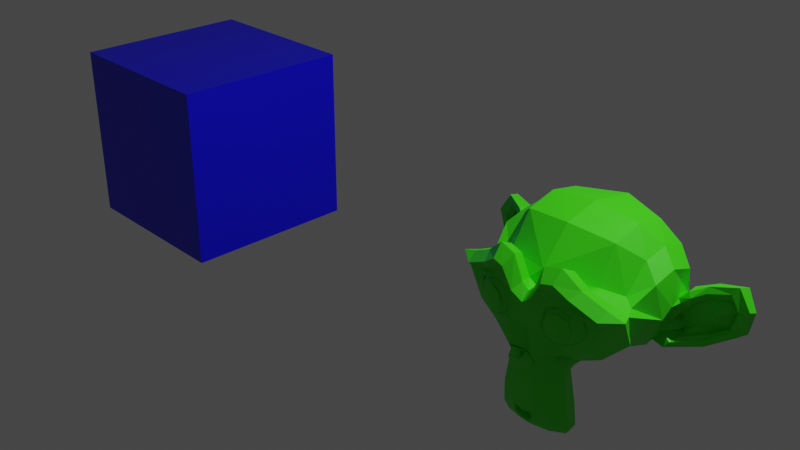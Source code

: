 # Source: 04_singleex_multitex.blend  (saved by Blender 2.82.7; exported with 4.5.12 LTS)
import bpy
from mathutils import Matrix  # noqa: F401  (used for matrix-valued properties, if any)

bpy.ops.wm.read_factory_settings(use_empty=True)
scene = bpy.context.scene
scene.name = 'Scene'

# ---- collections
col_collection = bpy.data.collections.new('Collection'); scene.collection.children.link(col_collection)

# ---- materials (node trees are filled in below, after node groups)
mat_cube = bpy.data.materials.new('cube')
mat_cube.alpha_threshold = 0.0
mat_cube.line_color = (0.0, 0.0, 0.0, 1.0)
mat_monkey = bpy.data.materials.new('monkey')

# ---- material node trees
mat_cube.use_nodes = True; mat_cube.node_tree.nodes.clear()
_N = mat_cube.node_tree.nodes; _L = mat_cube.node_tree.links
n0 = _N.new('ShaderNodeOutputMaterial'); n0.name = 'Material Output'; n0.location = (300, 300)
n1 = _N.new('ShaderNodeBsdfPrincipled'); n1.name = 'Principled BSDF'; n1.location = (10, 300)
n1.distribution = 'GGX'
n1.subsurface_method = 'BURLEY'
n1.inputs[0].default_value = (0.002458, 0.0, 0.8, 1.0)
n1.inputs[2].default_value = 0.4
n1.inputs[3].default_value = 1.45
n1.inputs[27].default_value = (0.0, 0.0, 0.0, 1.0)
n1.inputs[28].default_value = 1.0
_L.new(n1.outputs[0], n0.inputs[0])
n0.is_active_output = True
mat_monkey.use_nodes = True; mat_monkey.node_tree.nodes.clear()
_N = mat_monkey.node_tree.nodes; _L = mat_monkey.node_tree.links
n0 = _N.new('ShaderNodeOutputMaterial'); n0.name = 'Material Output'; n0.location = (300, 300)
n1 = _N.new('ShaderNodeBsdfPrincipled'); n1.name = 'Principled BSDF'; n1.location = (10, 300)
n1.distribution = 'GGX'
n1.subsurface_method = 'BURLEY'
n1.inputs[0].default_value = (0.04873, 0.8, 0.005091, 1.0)
n1.inputs[3].default_value = 1.45
n1.inputs[27].default_value = (0.0, 0.0, 0.0, 1.0)
n1.inputs[28].default_value = 1.0
_L.new(n1.outputs[0], n0.inputs[0])
n0.is_active_output = True

# ---- world
world_world = bpy.data.worlds.new('World'); scene.world = world_world
world_world.use_nodes = True; world_world.node_tree.nodes.clear()
_N = world_world.node_tree.nodes; _L = world_world.node_tree.links
n0 = _N.new('ShaderNodeOutputWorld'); n0.name = 'World Output'; n0.location = (300, 300)
n1 = _N.new('ShaderNodeBackground'); n1.name = 'Background'; n1.location = (10, 300)
n1.inputs[0].default_value = (0.05088, 0.05088, 0.05088, 1.0)
_L.new(n1.outputs[0], n0.inputs[0])
n0.is_active_output = True
world_world.color = (0.05088, 0.05088, 0.05088)
world_world.use_sun_shadow = False
world_world.sun_shadow_jitter_overblur = 0.0

# ---- cameras
cam_camera = bpy.data.cameras.new('Camera')
cam_camera.clip_end = 100.0
cam_camera.ortho_scale = 7.314

# ---- lights
light_light = bpy.data.lights.new('Light', 'POINT')
light_light.transmission_factor = 0.0
light_light.energy = 1000.0
light_light.shadow_soft_size = 0.1
light_light.shadow_maximum_resolution = 0.006
light_light.use_absolute_resolution = True

# ---- meshes
me_cube = bpy.data.meshes.new('Cube')
me_cube.from_pydata([(1.0, 1.0, 1.0), (1.0, 1.0, -1.0), (1.0, -1.0, 1.0), (1.0, -1.0, -1.0), (-1.0, 1.0, 1.0), (-1.0, 1.0, -1.0), (-1.0, -1.0, 1.0), (-1.0, -1.0, -1.0)], [], [(0, 4, 6, 2), (3, 2, 6, 7), (7, 6, 4, 5), (5, 1, 3, 7), (1, 0, 2, 3), (5, 4, 0, 1)])
_uv = me_cube.uv_layers.new(name='UVMap')
_uv.uv.foreach_set('vector', [0.625, 0.5, 0.875, 0.5, 0.875, 0.75, 0.625, 0.75, 0.375, 0.75, 0.625, 0.75, 0.625, 1.0, 0.375, 1.0, 0.375, 0.0, 0.625, 0.0, 0.625, 0.25, 0.375, 0.25, 0.125, 0.5, 0.375, 0.5, 0.375, 0.75, 0.125, 0.75, 0.375, 0.5, 0.625, 0.5, 0.625, 0.75, 0.375, 0.75, 0.375, 0.25, 0.625, 0.25, 0.625, 0.5, 0.375, 0.5])
me_cube.materials.append(mat_cube)
me_cube.use_remesh_preserve_volume = False
me_cube.use_remesh_preserve_attributes = False
me_cube.use_mirror_vertex_groups = False
me_cube.update()
me_suzanne = bpy.data.meshes.new('Suzanne')
me_suzanne.from_pydata([(0.4375, -0.7656, 0.1641), (-0.4375, -0.7656, 0.1641), (0.5, -0.6875, 0.09375), (-0.5, -0.6875, 0.09375), (0.5469, -0.5781, 0.05469), (-0.5469, -0.5781, 0.05469), (0.3516, -0.6172, -0.02344), (-0.3516, -0.6172, -0.02344), (0.3516, -0.7188, 0.03125), (-0.3516, -0.7188, 0.03125), (0.3516, -0.7812, 0.1328), (-0.3516, -0.7812, 0.1328), (0.2734, -0.7969, 0.1641), (-0.2734, -0.7969, 0.1641), (0.2031, -0.7422, 0.09375), (-0.2031, -0.7422, 0.09375), (0.1562, -0.6484, 0.05469), (-0.1562, -0.6484, 0.05469), (0.07812, -0.6562, 0.2422), (-0.07812, -0.6562, 0.2422), (0.1406, -0.7422, 0.2422), (-0.1406, -0.7422, 0.2422), (0.2422, -0.7969, 0.2422), (-0.2422, -0.7969, 0.2422), (0.2734, -0.7969, 0.3281), (-0.2734, -0.7969, 0.3281), (0.2031, -0.7422, 0.3906), (-0.2031, -0.7422, 0.3906), (0.1562, -0.6484, 0.4375), (-0.1562, -0.6484, 0.4375), (0.3516, -0.6172, 0.5156), (-0.3516, -0.6172, 0.5156), (0.3516, -0.7188, 0.4531), (-0.3516, -0.7188, 0.4531), (0.3516, -0.7812, 0.3594), (-0.3516, -0.7812, 0.3594), (0.4375, -0.7656, 0.3281), (-0.4375, -0.7656, 0.3281), (0.5, -0.6875, 0.3906), (-0.5, -0.6875, 0.3906), (0.5469, -0.5781, 0.4375), (-0.5469, -0.5781, 0.4375), (0.625, -0.5625, 0.2422), (-0.625, -0.5625, 0.2422), (0.5625, -0.6719, 0.2422), (-0.5625, -0.6719, 0.2422), (0.4688, -0.7578, 0.2422), (-0.4688, -0.7578, 0.2422), (0.4766, -0.7734, 0.2422), (-0.4766, -0.7734, 0.2422), (0.4453, -0.7812, 0.3359), (-0.4453, -0.7812, 0.3359), (0.3516, -0.8047, 0.375), (-0.3516, -0.8047, 0.375), (0.2656, -0.8203, 0.3359), (-0.2656, -0.8203, 0.3359), (0.2266, -0.8203, 0.2422), (-0.2266, -0.8203, 0.2422), (0.2656, -0.8203, 0.1562), (-0.2656, -0.8203, 0.1562), (0.3516, -0.8281, 0.2422), (-0.3516, -0.8281, 0.2422), (0.3516, -0.8047, 0.1172), (-0.3516, -0.8047, 0.1172), (0.4453, -0.7812, 0.1562), (-0.4453, -0.7812, 0.1562), (0.0, -0.7422, 0.4297), (0.0, -0.8203, 0.3516), (0.0, -0.7344, -0.6797), (0.0, -0.7812, -0.3203), (0.0, -0.7969, -0.1875), (0.0, -0.7188, -0.7734), (0.0, -0.6016, 0.4062), (0.0, -0.5703, 0.5703), (0.0, 0.5469, 0.8984), (0.0, 0.8516, 0.5625), (0.0, 0.8281, 0.07031), (0.0, 0.3516, -0.3828), (0.2031, -0.5625, -0.1875), (-0.2031, -0.5625, -0.1875), (0.3125, -0.5703, -0.4375), (-0.3125, -0.5703, -0.4375), (0.3516, -0.5703, -0.6953), (-0.3516, -0.5703, -0.6953), (0.3672, -0.5312, -0.8906), (-0.3672, -0.5312, -0.8906), (0.3281, -0.5234, -0.9453), (-0.3281, -0.5234, -0.9453), (0.1797, -0.5547, -0.9688), (-0.1797, -0.5547, -0.9688), (0.0, -0.5781, -0.9844), (0.4375, -0.5312, -0.1406), (-0.4375, -0.5312, -0.1406), (0.6328, -0.5391, -0.03906), (-0.6328, -0.5391, -0.03906), (0.8281, -0.4453, 0.1484), (-0.8281, -0.4453, 0.1484), (0.8594, -0.5938, 0.4297), (-0.8594, -0.5938, 0.4297), (0.7109, -0.625, 0.4844), (-0.7109, -0.625, 0.4844), (0.4922, -0.6875, 0.6016), (-0.4922, -0.6875, 0.6016), (0.3203, -0.7344, 0.7578), (-0.3203, -0.7344, 0.7578), (0.1562, -0.7578, 0.7188), (-0.1562, -0.7578, 0.7188), (0.0625, -0.75, 0.4922), (-0.0625, -0.75, 0.4922), (0.1641, -0.7734, 0.4141), (-0.1641, -0.7734, 0.4141), (0.125, -0.7656, 0.3047), (-0.125, -0.7656, 0.3047), (0.2031, -0.7422, 0.09375), (-0.2031, -0.7422, 0.09375), (0.375, -0.7031, 0.01562), (-0.375, -0.7031, 0.01562), (0.4922, -0.6719, 0.0625), (-0.4922, -0.6719, 0.0625), (0.625, -0.6484, 0.1875), (-0.625, -0.6484, 0.1875), (0.6406, -0.6484, 0.2969), (-0.6406, -0.6484, 0.2969), (0.6016, -0.6641, 0.375), (-0.6016, -0.6641, 0.375), (0.4297, -0.7188, 0.4375), (-0.4297, -0.7188, 0.4375), (0.25, -0.7578, 0.4688), (-0.25, -0.7578, 0.4688), (0.0, -0.7344, -0.7656), (0.1094, -0.7344, -0.7188), (-0.1094, -0.7344, -0.7188), (0.1172, -0.7109, -0.8359), (-0.1172, -0.7109, -0.8359), (0.0625, -0.6953, -0.8828), (-0.0625, -0.6953, -0.8828), (0.0, -0.6875, -0.8906), (0.0, -0.75, -0.1953), (0.0, -0.7422, -0.1406), (0.1016, -0.7422, -0.1484), (-0.1016, -0.7422, -0.1484), (0.125, -0.75, -0.2266), (-0.125, -0.75, -0.2266), (0.08594, -0.7422, -0.2891), (-0.08594, -0.7422, -0.2891), (0.3984, -0.6719, -0.04688), (-0.3984, -0.6719, -0.04688), (0.6172, -0.625, 0.05469), (-0.6172, -0.625, 0.05469), (0.7266, -0.6016, 0.2031), (-0.7266, -0.6016, 0.2031), (0.7422, -0.6562, 0.375), (-0.7422, -0.6562, 0.375), (0.6875, -0.7266, 0.4141), (-0.6875, -0.7266, 0.4141), (0.4375, -0.7969, 0.5469), (-0.4375, -0.7969, 0.5469), (0.3125, -0.8359, 0.6406), (-0.3125, -0.8359, 0.6406), (0.2031, -0.8516, 0.6172), (-0.2031, -0.8516, 0.6172), (0.1016, -0.8438, 0.4297), (-0.1016, -0.8438, 0.4297), (0.125, -0.8125, -0.1016), (-0.125, -0.8125, -0.1016), (0.2109, -0.7109, -0.4453), (-0.2109, -0.7109, -0.4453), (0.25, -0.6875, -0.7031), (-0.25, -0.6875, -0.7031), (0.2656, -0.6641, -0.8203), (-0.2656, -0.6641, -0.8203), (0.2344, -0.6328, -0.9141), (-0.2344, -0.6328, -0.9141), (0.1641, -0.6328, -0.9297), (-0.1641, -0.6328, -0.9297), (0.0, -0.6406, -0.9453), (0.0, -0.7266, 0.04688), (0.0, -0.7656, 0.2109), (0.3281, -0.7422, 0.4766), (-0.3281, -0.7422, 0.4766), (0.1641, -0.75, 0.1406), (-0.1641, -0.75, 0.1406), (0.1328, -0.7578, 0.2109), (-0.1328, -0.7578, 0.2109), (0.1172, -0.7344, -0.6875), (-0.1172, -0.7344, -0.6875), (0.07812, -0.75, -0.4453), (-0.07812, -0.75, -0.4453), (0.0, -0.75, -0.4453), (0.0, -0.7422, -0.3281), (0.09375, -0.7812, -0.2734), (-0.09375, -0.7812, -0.2734), (0.1328, -0.7969, -0.2266), (-0.1328, -0.7969, -0.2266), (0.1094, -0.7812, -0.1328), (-0.1094, -0.7812, -0.1328), (0.03906, -0.7812, -0.125), (-0.03906, -0.7812, -0.125), (0.0, -0.8281, -0.2031), (0.04688, -0.8125, -0.1484), (-0.04688, -0.8125, -0.1484), (0.09375, -0.8125, -0.1562), (-0.09375, -0.8125, -0.1562), (0.1094, -0.8281, -0.2266), (-0.1094, -0.8281, -0.2266), (0.07812, -0.8047, -0.25), (-0.07812, -0.8047, -0.25), (0.0, -0.8047, -0.2891), (0.2578, -0.5547, -0.3125), (-0.2578, -0.5547, -0.3125), (0.1641, -0.7109, -0.2422), (-0.1641, -0.7109, -0.2422), (0.1797, -0.7109, -0.3125), (-0.1797, -0.7109, -0.3125), (0.2344, -0.5547, -0.25), (-0.2344, -0.5547, -0.25), (0.0, -0.6875, -0.875), (0.04688, -0.6875, -0.8672), (-0.04688, -0.6875, -0.8672), (0.09375, -0.7109, -0.8203), (-0.09375, -0.7109, -0.8203), (0.09375, -0.7266, -0.7422), (-0.09375, -0.7266, -0.7422), (0.0, -0.6562, -0.7812), (0.09375, -0.6641, -0.75), (-0.09375, -0.6641, -0.75), (0.09375, -0.6406, -0.8125), (-0.09375, -0.6406, -0.8125), (0.04688, -0.6328, -0.8516), (-0.04688, -0.6328, -0.8516), (0.0, -0.6328, -0.8594), (0.1719, -0.7812, 0.2188), (-0.1719, -0.7812, 0.2188), (0.1875, -0.7734, 0.1562), (-0.1875, -0.7734, 0.1562), (0.3359, -0.7578, 0.4297), (-0.3359, -0.7578, 0.4297), (0.2734, -0.7734, 0.4219), (-0.2734, -0.7734, 0.4219), (0.4219, -0.7734, 0.3984), (-0.4219, -0.7734, 0.3984), (0.5625, -0.6953, 0.3516), (-0.5625, -0.6953, 0.3516), (0.5859, -0.6875, 0.2891), (-0.5859, -0.6875, 0.2891), (0.5781, -0.6797, 0.1953), (-0.5781, -0.6797, 0.1953), (0.4766, -0.7188, 0.1016), (-0.4766, -0.7188, 0.1016), (0.375, -0.7422, 0.0625), (-0.375, -0.7422, 0.0625), (0.2266, -0.7812, 0.1094), (-0.2266, -0.7812, 0.1094), (0.1797, -0.7812, 0.2969), (-0.1797, -0.7812, 0.2969), (0.2109, -0.7812, 0.375), (-0.2109, -0.7812, 0.375), (0.2344, -0.7578, 0.3594), (-0.2344, -0.7578, 0.3594), (0.1953, -0.7578, 0.2969), (-0.1953, -0.7578, 0.2969), (0.2422, -0.7578, 0.125), (-0.2422, -0.7578, 0.125), (0.375, -0.7266, 0.08594), (-0.375, -0.7266, 0.08594), (0.4609, -0.7031, 0.1172), (-0.4609, -0.7031, 0.1172), (0.5469, -0.6719, 0.2109), (-0.5469, -0.6719, 0.2109), (0.5547, -0.6719, 0.2812), (-0.5547, -0.6719, 0.2812), (0.5312, -0.6797, 0.3359), (-0.5312, -0.6797, 0.3359), (0.4141, -0.75, 0.3906), (-0.4141, -0.75, 0.3906), (0.2812, -0.7656, 0.3984), (-0.2812, -0.7656, 0.3984), (0.3359, -0.75, 0.4062), (-0.3359, -0.75, 0.4062), (0.2031, -0.75, 0.1719), (-0.2031, -0.75, 0.1719), (0.1953, -0.75, 0.2266), (-0.1953, -0.75, 0.2266), (0.1094, -0.6094, 0.4609), (-0.1094, -0.6094, 0.4609), (0.1953, -0.6172, 0.6641), (-0.1953, -0.6172, 0.6641), (0.3359, -0.5938, 0.6875), (-0.3359, -0.5938, 0.6875), (0.4844, -0.5547, 0.5547), (-0.4844, -0.5547, 0.5547), (0.6797, -0.4922, 0.4531), (-0.6797, -0.4922, 0.4531), (0.7969, -0.4609, 0.4062), (-0.7969, -0.4609, 0.4062), (0.7734, -0.375, 0.1641), (-0.7734, -0.375, 0.1641), (0.6016, -0.4141, 0.0), (-0.6016, -0.4141, 0.0), (0.4375, -0.4688, -0.09375), (-0.4375, -0.4688, -0.09375), (0.0, -0.2891, 0.8984), (0.0, 0.07812, 0.9844), (0.0, 0.6719, -0.1953), (0.0, -0.1875, -0.4609), (0.0, -0.4609, -0.9766), (0.0, -0.3438, -0.8047), (0.0, -0.3203, -0.5703), (0.0, -0.2812, -0.4844), (0.8516, -0.05469, 0.2344), (-0.8516, -0.05469, 0.2344), (0.8594, 0.04688, 0.3203), (-0.8594, 0.04688, 0.3203), (0.7734, 0.4375, 0.2656), (-0.7734, 0.4375, 0.2656), (0.4609, 0.7031, 0.4375), (-0.4609, 0.7031, 0.4375), (0.7344, -0.07031, -0.04688), (-0.7344, -0.07031, -0.04688), (0.5938, 0.1641, -0.125), (-0.5938, 0.1641, -0.125), (0.6406, 0.4297, -0.007812), (-0.6406, 0.4297, -0.007812), (0.3359, 0.6641, 0.05469), (-0.3359, 0.6641, 0.05469), (0.2344, -0.4062, -0.3516), (-0.2344, -0.4062, -0.3516), (0.1797, -0.2578, -0.4141), (-0.1797, -0.2578, -0.4141), (0.2891, -0.3828, -0.7109), (-0.2891, -0.3828, -0.7109), (0.25, -0.3906, -0.5), (-0.25, -0.3906, -0.5), (0.3281, -0.3984, -0.9141), (-0.3281, -0.3984, -0.9141), (0.1406, -0.3672, -0.7578), (-0.1406, -0.3672, -0.7578), (0.125, -0.3594, -0.5391), (-0.125, -0.3594, -0.5391), (0.1641, -0.4375, -0.9453), (-0.1641, -0.4375, -0.9453), (0.2188, -0.4297, -0.2812), (-0.2188, -0.4297, -0.2812), (0.2109, -0.4688, -0.2266), (-0.2109, -0.4688, -0.2266), (0.2031, -0.5, -0.1719), (-0.2031, -0.5, -0.1719), (0.2109, -0.1641, -0.3906), (-0.2109, -0.1641, -0.3906), (0.2969, 0.2656, -0.3125), (-0.2969, 0.2656, -0.3125), (0.3438, 0.5391, -0.1484), (-0.3438, 0.5391, -0.1484), (0.4531, 0.3828, 0.8672), (-0.4531, 0.3828, 0.8672), (0.4531, 0.07031, 0.9297), (-0.4531, 0.07031, 0.9297), (0.4531, -0.2344, 0.8516), (-0.4531, -0.2344, 0.8516), (0.4609, -0.4297, 0.5234), (-0.4609, -0.4297, 0.5234), (0.7266, -0.3359, 0.4062), (-0.7266, -0.3359, 0.4062), (0.6328, -0.2812, 0.4531), (-0.6328, -0.2812, 0.4531), (0.6406, -0.05469, 0.7031), (-0.6406, -0.05469, 0.7031), (0.7969, -0.125, 0.5625), (-0.7969, -0.125, 0.5625), (0.7969, 0.1172, 0.6172), (-0.7969, 0.1172, 0.6172), (0.6406, 0.1953, 0.75), (-0.6406, 0.1953, 0.75), (0.6406, 0.4453, 0.6797), (-0.6406, 0.4453, 0.6797), (0.7969, 0.3594, 0.5391), (-0.7969, 0.3594, 0.5391), (0.6172, 0.5859, 0.3281), (-0.6172, 0.5859, 0.3281), (0.4844, 0.5469, 0.02344), (-0.4844, 0.5469, 0.02344), (0.8203, 0.2031, 0.3281), (-0.8203, 0.2031, 0.3281), (0.4062, -0.1484, -0.1719), (-0.4062, -0.1484, -0.1719), (0.4297, 0.2109, -0.1953), (-0.4297, 0.2109, -0.1953), (0.8906, 0.2344, 0.4062), (-0.8906, 0.2344, 0.4062), (0.7734, 0.125, -0.1406), (-0.7734, 0.125, -0.1406), (1.039, 0.3281, -0.1016), (-1.039, 0.3281, -0.1016), (1.281, 0.4297, 0.05469), (-1.281, 0.4297, 0.05469), (1.352, 0.4219, 0.3203), (-1.352, 0.4219, 0.3203), (1.234, 0.4219, 0.5078), (-1.234, 0.4219, 0.5078), (1.023, 0.3125, 0.4766), (-1.023, 0.3125, 0.4766), (1.016, 0.2891, 0.4141), (-1.016, 0.2891, 0.4141), (1.188, 0.3906, 0.4375), (-1.188, 0.3906, 0.4375), (1.266, 0.4062, 0.2891), (-1.266, 0.4062, 0.2891), (1.211, 0.4062, 0.07812), (-1.211, 0.4062, 0.07812), (1.031, 0.3047, -0.03906), (-1.031, 0.3047, -0.03906), (0.8281, 0.1328, -0.07031), (-0.8281, 0.1328, -0.07031), (0.9219, 0.2188, 0.3594), (-0.9219, 0.2188, 0.3594), (0.9453, 0.2891, 0.3047), (-0.9453, 0.2891, 0.3047), (0.8828, 0.2109, -0.02344), (-0.8828, 0.2109, -0.02344), (1.039, 0.3672, 0.0), (-1.039, 0.3672, 0.0), (1.188, 0.4453, 0.09375), (-1.188, 0.4453, 0.09375), (1.234, 0.4453, 0.25), (-1.234, 0.4453, 0.25), (1.172, 0.4375, 0.3594), (-1.172, 0.4375, 0.3594), (1.023, 0.3594, 0.3438), (-1.023, 0.3594, 0.3438), (0.8438, 0.2109, 0.2891), (-0.8438, 0.2109, 0.2891), (0.8359, 0.2734, 0.1719), (-0.8359, 0.2734, 0.1719), (0.7578, 0.2734, 0.09375), (-0.7578, 0.2734, 0.09375), (0.8203, 0.2734, 0.08594), (-0.8203, 0.2734, 0.08594), (0.8438, 0.2734, 0.01562), (-0.8438, 0.2734, 0.01562), (0.8125, 0.2734, -0.01562), (-0.8125, 0.2734, -0.01562), (0.7266, 0.07031, 0.0), (-0.7266, 0.07031, 0.0), (0.7188, 0.1719, -0.02344), (-0.7188, 0.1719, -0.02344), (0.7188, 0.1875, 0.03906), (-0.7188, 0.1875, 0.03906), (0.7969, 0.2109, 0.2031), (-0.7969, 0.2109, 0.2031), (0.8906, 0.2656, 0.2422), (-0.8906, 0.2656, 0.2422), (0.8906, 0.3203, 0.2344), (-0.8906, 0.3203, 0.2344), (0.8125, 0.3203, -0.01562), (-0.8125, 0.3203, -0.01562), (0.8516, 0.3203, 0.01562), (-0.8516, 0.3203, 0.01562), (0.8281, 0.3203, 0.07812), (-0.8281, 0.3203, 0.07812), (0.7656, 0.3203, 0.09375), (-0.7656, 0.3203, 0.09375), (0.8438, 0.3203, 0.1719), (-0.8438, 0.3203, 0.1719), (1.039, 0.4141, 0.3281), (-1.039, 0.4141, 0.3281), (1.188, 0.4844, 0.3438), (-1.188, 0.4844, 0.3438), (1.258, 0.4922, 0.2422), (-1.258, 0.4922, 0.2422), (1.211, 0.4844, 0.08594), (-1.211, 0.4844, 0.08594), (1.047, 0.4219, 0.0), (-1.047, 0.4219, 0.0), (0.8828, 0.2656, -0.01562), (-0.8828, 0.2656, -0.01562), (0.9531, 0.3438, 0.2891), (-0.9531, 0.3438, 0.2891), (0.8906, 0.3281, 0.1094), (-0.8906, 0.3281, 0.1094), (0.9375, 0.3359, 0.0625), (-0.9375, 0.3359, 0.0625), (1.0, 0.3672, 0.125), (-1.0, 0.3672, 0.125), (0.9609, 0.3516, 0.1719), (-0.9609, 0.3516, 0.1719), (1.016, 0.375, 0.2344), (-1.016, 0.375, 0.2344), (1.055, 0.3828, 0.1875), (-1.055, 0.3828, 0.1875), (1.109, 0.3906, 0.2109), (-1.109, 0.3906, 0.2109), (1.086, 0.3906, 0.2734), (-1.086, 0.3906, 0.2734), (1.023, 0.4844, 0.4375), (-1.023, 0.4844, 0.4375), (1.25, 0.5469, 0.4688), (-1.25, 0.5469, 0.4688), (1.367, 0.5, 0.2969), (-1.367, 0.5, 0.2969), (1.312, 0.5312, 0.05469), (-1.312, 0.5312, 0.05469), (1.039, 0.4922, -0.08594), (-1.039, 0.4922, -0.08594), (0.7891, 0.3281, -0.125), (-0.7891, 0.3281, -0.125), (0.8594, 0.3828, 0.3828), (-0.8594, 0.3828, 0.3828)], [], [(46, 0, 2, 44), (3, 1, 47, 45), (44, 2, 4, 42), (5, 3, 45, 43), (2, 8, 6, 4), (7, 9, 3, 5), (0, 10, 8, 2), (9, 11, 1, 3), (10, 12, 14, 8), (15, 13, 11, 9), (8, 14, 16, 6), (17, 15, 9, 7), (14, 20, 18, 16), (19, 21, 15, 17), (12, 22, 20, 14), (21, 23, 13, 15), (22, 24, 26, 20), (27, 25, 23, 21), (20, 26, 28, 18), (29, 27, 21, 19), (26, 32, 30, 28), (31, 33, 27, 29), (24, 34, 32, 26), (33, 35, 25, 27), (34, 36, 38, 32), (39, 37, 35, 33), (32, 38, 40, 30), (41, 39, 33, 31), (38, 44, 42, 40), (43, 45, 39, 41), (36, 46, 44, 38), (45, 47, 37, 39), (46, 36, 50, 48), (51, 37, 47, 49), (36, 34, 52, 50), (53, 35, 37, 51), (34, 24, 54, 52), (55, 25, 35, 53), (24, 22, 56, 54), (57, 23, 25, 55), (22, 12, 58, 56), (59, 13, 23, 57), (12, 10, 62, 58), (63, 11, 13, 59), (10, 0, 64, 62), (65, 1, 11, 63), (0, 46, 48, 64), (49, 47, 1, 65), (60, 64, 48), (49, 65, 61), (62, 64, 60), (61, 65, 63), (60, 58, 62), (63, 59, 61), (60, 56, 58), (59, 57, 61), (60, 54, 56), (57, 55, 61), (60, 52, 54), (55, 53, 61), (60, 50, 52), (53, 51, 61), (60, 48, 50), (51, 49, 61), (88, 173, 175, 90), (175, 174, 89, 90), (86, 171, 173, 88), (174, 172, 87, 89), (84, 169, 171, 86), (172, 170, 85, 87), (82, 167, 169, 84), (170, 168, 83, 85), (80, 165, 167, 82), (168, 166, 81, 83), (78, 91, 145, 163), (146, 92, 79, 164), (91, 93, 147, 145), (148, 94, 92, 146), (93, 95, 149, 147), (150, 96, 94, 148), (95, 97, 151, 149), (152, 98, 96, 150), (97, 99, 153, 151), (154, 100, 98, 152), (99, 101, 155, 153), (156, 102, 100, 154), (101, 103, 157, 155), (158, 104, 102, 156), (103, 105, 159, 157), (160, 106, 104, 158), (105, 107, 161, 159), (162, 108, 106, 160), (107, 66, 67, 161), (67, 66, 108, 162), (109, 127, 159, 161), (160, 128, 110, 162), (127, 178, 157, 159), (158, 179, 128, 160), (125, 155, 157, 178), (158, 156, 126, 179), (123, 153, 155, 125), (156, 154, 124, 126), (121, 151, 153, 123), (154, 152, 122, 124), (119, 149, 151, 121), (152, 150, 120, 122), (117, 147, 149, 119), (150, 148, 118, 120), (115, 145, 147, 117), (148, 146, 116, 118), (113, 163, 145, 115), (146, 164, 114, 116), (113, 180, 176, 163), (176, 181, 114, 164), (109, 161, 67, 111), (67, 162, 110, 112), (111, 67, 177, 182), (177, 67, 112, 183), (176, 180, 182, 177), (183, 181, 176, 177), (134, 136, 175, 173), (175, 136, 135, 174), (132, 134, 173, 171), (174, 135, 133, 172), (130, 132, 171, 169), (172, 133, 131, 170), (165, 186, 184, 167), (185, 187, 166, 168), (130, 169, 167, 184), (168, 170, 131, 185), (143, 189, 188, 186), (188, 189, 144, 187), (184, 186, 188, 68), (188, 187, 185, 68), (129, 130, 184, 68), (185, 131, 129, 68), (141, 192, 190, 143), (191, 193, 142, 144), (139, 194, 192, 141), (193, 195, 140, 142), (138, 196, 194, 139), (195, 197, 138, 140), (137, 70, 196, 138), (197, 70, 137, 138), (189, 143, 190, 69), (191, 144, 189, 69), (69, 190, 205, 207), (206, 191, 69, 207), (70, 198, 199, 196), (200, 198, 70, 197), (196, 199, 201, 194), (202, 200, 197, 195), (194, 201, 203, 192), (204, 202, 195, 193), (192, 203, 205, 190), (206, 204, 193, 191), (198, 203, 201, 199), (202, 204, 198, 200), (198, 207, 205, 203), (206, 207, 198, 204), (138, 139, 163, 176), (164, 140, 138, 176), (139, 141, 210, 163), (211, 142, 140, 164), (141, 143, 212, 210), (213, 144, 142, 211), (143, 186, 165, 212), (166, 187, 144, 213), (80, 208, 212, 165), (213, 209, 81, 166), (208, 214, 210, 212), (211, 215, 209, 213), (78, 163, 210, 214), (211, 164, 79, 215), (130, 129, 71, 221), (71, 129, 131, 222), (132, 130, 221, 219), (222, 131, 133, 220), (134, 132, 219, 217), (220, 133, 135, 218), (136, 134, 217, 216), (218, 135, 136, 216), (216, 217, 228, 230), (229, 218, 216, 230), (217, 219, 226, 228), (227, 220, 218, 229), (219, 221, 224, 226), (225, 222, 220, 227), (221, 71, 223, 224), (223, 71, 222, 225), (223, 230, 228, 224), (229, 230, 223, 225), (224, 228, 226), (227, 229, 225), (182, 180, 233, 231), (234, 181, 183, 232), (111, 182, 231, 253), (232, 183, 112, 254), (109, 111, 253, 255), (254, 112, 110, 256), (180, 113, 251, 233), (252, 114, 181, 234), (113, 115, 249, 251), (250, 116, 114, 252), (115, 117, 247, 249), (248, 118, 116, 250), (117, 119, 245, 247), (246, 120, 118, 248), (119, 121, 243, 245), (244, 122, 120, 246), (121, 123, 241, 243), (242, 124, 122, 244), (123, 125, 239, 241), (240, 126, 124, 242), (125, 178, 235, 239), (236, 179, 126, 240), (178, 127, 237, 235), (238, 128, 179, 236), (127, 109, 255, 237), (256, 110, 128, 238), (237, 255, 257, 275), (258, 256, 238, 276), (235, 237, 275, 277), (276, 238, 236, 278), (239, 235, 277, 273), (278, 236, 240, 274), (241, 239, 273, 271), (274, 240, 242, 272), (243, 241, 271, 269), (272, 242, 244, 270), (245, 243, 269, 267), (270, 244, 246, 268), (247, 245, 267, 265), (268, 246, 248, 266), (249, 247, 265, 263), (266, 248, 250, 264), (251, 249, 263, 261), (264, 250, 252, 262), (233, 251, 261, 279), (262, 252, 234, 280), (255, 253, 259, 257), (260, 254, 256, 258), (253, 231, 281, 259), (282, 232, 254, 260), (231, 233, 279, 281), (280, 234, 232, 282), (66, 107, 283, 72), (284, 108, 66, 72), (107, 105, 285, 283), (286, 106, 108, 284), (105, 103, 287, 285), (288, 104, 106, 286), (103, 101, 289, 287), (290, 102, 104, 288), (101, 99, 291, 289), (292, 100, 102, 290), (99, 97, 293, 291), (294, 98, 100, 292), (97, 95, 295, 293), (296, 96, 98, 294), (95, 93, 297, 295), (298, 94, 96, 296), (93, 91, 299, 297), (300, 92, 94, 298), (307, 308, 327, 337), (328, 308, 307, 338), (306, 307, 337, 335), (338, 307, 306, 336), (305, 306, 335, 339), (336, 306, 305, 340), (88, 90, 305, 339), (305, 90, 89, 340), (86, 88, 339, 333), (340, 89, 87, 334), (84, 86, 333, 329), (334, 87, 85, 330), (82, 84, 329, 331), (330, 85, 83, 332), (329, 335, 337, 331), (338, 336, 330, 332), (329, 333, 339, 335), (340, 334, 330, 336), (325, 331, 337, 327), (338, 332, 326, 328), (80, 82, 331, 325), (332, 83, 81, 326), (208, 341, 343, 214), (344, 342, 209, 215), (80, 325, 341, 208), (342, 326, 81, 209), (78, 214, 343, 345), (344, 215, 79, 346), (78, 345, 299, 91), (300, 346, 79, 92), (76, 323, 351, 303), (352, 324, 76, 303), (303, 351, 349, 77), (350, 352, 303, 77), (77, 349, 347, 304), (348, 350, 77, 304), (304, 347, 327, 308), (328, 348, 304, 308), (325, 327, 347, 341), (348, 328, 326, 342), (295, 297, 317, 309), (318, 298, 296, 310), (75, 315, 323, 76), (324, 316, 75, 76), (301, 357, 355, 302), (356, 358, 301, 302), (302, 355, 353, 74), (354, 356, 302, 74), (74, 353, 315, 75), (316, 354, 74, 75), (291, 293, 361, 363), (362, 294, 292, 364), (363, 361, 367, 365), (368, 362, 364, 366), (365, 367, 369, 371), (370, 368, 366, 372), (371, 369, 375, 373), (376, 370, 372, 374), (313, 377, 373, 375), (374, 378, 314, 376), (315, 353, 373, 377), (374, 354, 316, 378), (353, 355, 371, 373), (372, 356, 354, 374), (355, 357, 365, 371), (366, 358, 356, 372), (357, 359, 363, 365), (364, 360, 358, 366), (289, 291, 363, 359), (364, 292, 290, 360), (73, 359, 357, 301), (358, 360, 73, 301), (283, 285, 287, 289), (288, 286, 284, 290), (283, 289, 359, 73), (360, 290, 284, 73), (72, 283, 73), (73, 284, 72), (293, 295, 309, 361), (310, 296, 294, 362), (309, 311, 367, 361), (368, 312, 310, 362), (311, 381, 369, 367), (370, 382, 312, 368), (313, 375, 369, 381), (370, 376, 314, 382), (347, 349, 385, 383), (386, 350, 348, 384), (317, 383, 385, 319), (386, 384, 318, 320), (297, 299, 383, 317), (384, 300, 298, 318), (299, 343, 341, 383), (342, 344, 300, 384), (341, 347, 383), (384, 348, 342), (299, 345, 343), (344, 346, 300), (313, 321, 379, 377), (380, 322, 314, 378), (315, 377, 379, 323), (380, 378, 316, 324), (319, 385, 379, 321), (380, 386, 320, 322), (349, 351, 379, 385), (380, 352, 350, 386), (323, 379, 351), (352, 380, 324), (399, 387, 413, 401), (414, 388, 400, 402), (399, 401, 403, 397), (404, 402, 400, 398), (397, 403, 405, 395), (406, 404, 398, 396), (395, 405, 407, 393), (408, 406, 396, 394), (393, 407, 409, 391), (410, 408, 394, 392), (391, 409, 411, 389), (412, 410, 392, 390), (409, 419, 417, 411), (418, 420, 410, 412), (407, 421, 419, 409), (420, 422, 408, 410), (405, 423, 421, 407), (422, 424, 406, 408), (403, 425, 423, 405), (424, 426, 404, 406), (401, 427, 425, 403), (426, 428, 402, 404), (401, 413, 415, 427), (416, 414, 402, 428), (317, 319, 443, 441), (444, 320, 318, 442), (319, 389, 411, 443), (412, 390, 320, 444), (309, 317, 441, 311), (442, 318, 310, 312), (381, 429, 413, 387), (414, 430, 382, 388), (411, 417, 439, 443), (440, 418, 412, 444), (437, 445, 443, 439), (444, 446, 438, 440), (433, 445, 437, 435), (438, 446, 434, 436), (431, 447, 445, 433), (446, 448, 432, 434), (429, 447, 431, 449), (432, 448, 430, 450), (413, 429, 449, 415), (450, 430, 414, 416), (311, 447, 429, 381), (430, 448, 312, 382), (311, 441, 445, 447), (446, 442, 312, 448), (441, 443, 445), (446, 444, 442), (415, 449, 451, 475), (452, 450, 416, 476), (449, 431, 461, 451), (462, 432, 450, 452), (431, 433, 459, 461), (460, 434, 432, 462), (433, 435, 457, 459), (458, 436, 434, 460), (435, 437, 455, 457), (456, 438, 436, 458), (437, 439, 453, 455), (454, 440, 438, 456), (439, 417, 473, 453), (474, 418, 440, 454), (427, 415, 475, 463), (476, 416, 428, 464), (425, 427, 463, 465), (464, 428, 426, 466), (423, 425, 465, 467), (466, 426, 424, 468), (421, 423, 467, 469), (468, 424, 422, 470), (419, 421, 469, 471), (470, 422, 420, 472), (417, 419, 471, 473), (472, 420, 418, 474), (457, 455, 479, 477), (480, 456, 458, 478), (477, 479, 481, 483), (482, 480, 478, 484), (483, 481, 487, 485), (488, 482, 484, 486), (485, 487, 489, 491), (490, 488, 486, 492), (463, 475, 485, 491), (486, 476, 464, 492), (451, 483, 485, 475), (486, 484, 452, 476), (451, 461, 477, 483), (478, 462, 452, 484), (457, 477, 461, 459), (462, 478, 458, 460), (453, 473, 479, 455), (480, 474, 454, 456), (471, 481, 479, 473), (480, 482, 472, 474), (469, 487, 481, 471), (482, 488, 470, 472), (467, 489, 487, 469), (488, 490, 468, 470), (465, 491, 489, 467), (490, 492, 466, 468), (463, 491, 465), (466, 492, 464), (391, 389, 503, 501), (504, 390, 392, 502), (393, 391, 501, 499), (502, 392, 394, 500), (395, 393, 499, 497), (500, 394, 396, 498), (397, 395, 497, 495), (498, 396, 398, 496), (399, 397, 495, 493), (496, 398, 400, 494), (387, 399, 493, 505), (494, 400, 388, 506), (493, 501, 503, 505), (504, 502, 494, 506), (493, 495, 499, 501), (500, 496, 494, 502), (495, 497, 499), (500, 498, 496), (313, 381, 387, 505), (388, 382, 314, 506), (313, 505, 503, 321), (504, 506, 314, 322), (319, 321, 503, 389), (504, 322, 320, 390)])
_uv = me_suzanne.uv_layers.new(name='UVMap')
_uv.uv.foreach_set('vector', [0.891, 0.5901, 0.8706, 0.5896, 0.8601, 0.5601, 0.9046, 0.5594, 0.8562, 0.8505, 0.8681, 0.8215, 0.8884, 0.822, 0.9006, 0.8532, 0.9046, 0.5594, 0.8601, 0.5601, 0.853, 0.5216, 0.9202, 0.5245, 0.8475, 0.8887, 0.8562, 0.8505, 0.9006, 0.8532, 0.9147, 0.8887, 0.8601, 0.5601, 0.8289, 0.5908, 0.7985, 0.5695, 0.853, 0.5216, 0.7951, 0.8384, 0.8264, 0.8185, 0.8562, 0.8505, 0.8475, 0.8887, 0.8706, 0.5896, 0.8544, 0.6048, 0.8289, 0.5908, 0.8601, 0.5601, 0.8264, 0.8185, 0.8525, 0.8057, 0.8681, 0.8215, 0.8562, 0.8505, 0.8544, 0.6048, 0.8541, 0.6255, 0.8282, 0.6334, 0.8289, 0.5908, 0.8276, 0.776, 0.8532, 0.785, 0.8525, 0.8057, 0.8264, 0.8185, 0.8289, 0.5908, 0.8282, 0.6334, 0.791, 0.6454, 0.7985, 0.5695, 0.791, 0.7622, 0.8276, 0.776, 0.8264, 0.8185, 0.7951, 0.8384, 0.8282, 0.6334, 0.8552, 0.6685, 0.8424, 0.7025, 0.791, 0.6454, 0.8448, 0.7075, 0.8561, 0.742, 0.8276, 0.776, 0.791, 0.7622, 0.8541, 0.6255, 0.8675, 0.6423, 0.8552, 0.6685, 0.8282, 0.6334, 0.8561, 0.742, 0.8673, 0.7688, 0.8532, 0.785, 0.8276, 0.776, 0.8675, 0.6423, 0.8905, 0.6419, 0.9004, 0.667, 0.8552, 0.6685, 0.9012, 0.7456, 0.8902, 0.7702, 0.8673, 0.7688, 0.8561, 0.742, 0.8552, 0.6685, 0.9004, 0.667, 0.9189, 0.6997, 0.8424, 0.7025, 0.9212, 0.7137, 0.9012, 0.7456, 0.8561, 0.742, 0.8448, 0.7075, 0.9004, 0.667, 0.9319, 0.6368, 0.9684, 0.6453, 0.9189, 0.6997, 0.9682, 0.7702, 0.9314, 0.7771, 0.9012, 0.7456, 0.9212, 0.7137, 0.8905, 0.6419, 0.9059, 0.6279, 0.9319, 0.6368, 0.9004, 0.667, 0.9314, 0.7771, 0.905, 0.7849, 0.8902, 0.7702, 0.9012, 0.7456, 0.9059, 0.6279, 0.9062, 0.6057, 0.9337, 0.593, 0.9319, 0.6368, 0.9312, 0.8209, 0.9044, 0.807, 0.905, 0.7849, 0.9314, 0.7771, 0.9319, 0.6368, 0.9337, 0.593, 0.9684, 0.5738, 0.9684, 0.6453, 0.965, 0.8417, 0.9312, 0.8209, 0.9314, 0.7771, 0.9682, 0.7702, 0.9337, 0.593, 0.9046, 0.5594, 0.9202, 0.5245, 0.9684, 0.5738, 0.9147, 0.8887, 0.9006, 0.8532, 0.9312, 0.8209, 0.965, 0.8417, 0.9062, 0.6057, 0.891, 0.5901, 0.9046, 0.5594, 0.9337, 0.593, 0.9006, 0.8532, 0.8884, 0.822, 0.9044, 0.807, 0.9312, 0.8209, 0.891, 0.5901, 0.9062, 0.6057, 0.9024, 0.6079, 0.8896, 0.5933, 0.9006, 0.8047, 0.9044, 0.807, 0.8884, 0.822, 0.8872, 0.8187, 0.9062, 0.6057, 0.9059, 0.6279, 0.8998, 0.6263, 0.9024, 0.6079, 0.8988, 0.7862, 0.905, 0.7849, 0.9044, 0.807, 0.9006, 0.8047, 0.9059, 0.6279, 0.8905, 0.6419, 0.8878, 0.6365, 0.8998, 0.6263, 0.8874, 0.7754, 0.8902, 0.7702, 0.905, 0.7849, 0.8988, 0.7862, 0.8905, 0.6419, 0.8675, 0.6423, 0.8709, 0.6352, 0.8878, 0.6365, 0.8704, 0.776, 0.8673, 0.7688, 0.8902, 0.7702, 0.8874, 0.7754, 0.8675, 0.6423, 0.8541, 0.6255, 0.8599, 0.6239, 0.8709, 0.6352, 0.8589, 0.7868, 0.8532, 0.785, 0.8673, 0.7688, 0.8704, 0.776, 0.8541, 0.6255, 0.8544, 0.6048, 0.8597, 0.6082, 0.8599, 0.6239, 0.8579, 0.8025, 0.8525, 0.8057, 0.8532, 0.785, 0.8589, 0.7868, 0.8544, 0.6048, 0.8706, 0.5896, 0.8717, 0.594, 0.8597, 0.6082, 0.8693, 0.8172, 0.8681, 0.8215, 0.8525, 0.8057, 0.8579, 0.8025, 0.8706, 0.5896, 0.891, 0.5901, 0.8896, 0.5933, 0.8717, 0.594, 0.8872, 0.8187, 0.8884, 0.822, 0.8681, 0.8215, 0.8693, 0.8172, 0.8794, 0.6165, 0.8717, 0.594, 0.8896, 0.5933, 0.8872, 0.8187, 0.8693, 0.8172, 0.878, 0.7951, 0.8597, 0.6082, 0.8717, 0.594, 0.8794, 0.6165, 0.878, 0.7951, 0.8693, 0.8172, 0.8579, 0.8025, 0.8794, 0.6165, 0.8599, 0.6239, 0.8597, 0.6082, 0.8579, 0.8025, 0.8589, 0.7868, 0.878, 0.7951, 0.8794, 0.6165, 0.8709, 0.6352, 0.8599, 0.6239, 0.8589, 0.7868, 0.8704, 0.776, 0.878, 0.7951, 0.8794, 0.6165, 0.8878, 0.6365, 0.8709, 0.6352, 0.8704, 0.776, 0.8874, 0.7754, 0.878, 0.7951, 0.8794, 0.6165, 0.8998, 0.6263, 0.8878, 0.6365, 0.8874, 0.7754, 0.8988, 0.7862, 0.878, 0.7951, 0.8794, 0.6165, 0.9024, 0.6079, 0.8998, 0.6263, 0.8988, 0.7862, 0.9006, 0.8047, 0.878, 0.7951, 0.8794, 0.6165, 0.8896, 0.5933, 0.9024, 0.6079, 0.9006, 0.8047, 0.8872, 0.8187, 0.878, 0.7951, 0.5403, 0.05381, 0.5364, 0.06207, 0.5189, 0.05968, 0.5189, 0.05029, 0.5189, 0.05968, 0.5015, 0.06204, 0.4976, 0.05377, 0.5189, 0.05029, 0.5519, 0.05834, 0.5428, 0.06409, 0.5364, 0.06207, 0.5403, 0.05381, 0.5015, 0.06204, 0.4951, 0.06405, 0.486, 0.05827, 0.4976, 0.05377, 0.5551, 0.0619, 0.5463, 0.07267, 0.5428, 0.06409, 0.5519, 0.05834, 0.4951, 0.06405, 0.4916, 0.07262, 0.4828, 0.06183, 0.486, 0.05827, 0.5638, 0.07659, 0.5483, 0.08489, 0.5463, 0.07267, 0.5551, 0.0619, 0.4916, 0.07262, 0.4895, 0.08486, 0.474, 0.07651, 0.4828, 0.06183, 0.5831, 0.1085, 0.5556, 0.1217, 0.5483, 0.08489, 0.5638, 0.07659, 0.4895, 0.08486, 0.4822, 0.1218, 0.4545, 0.1085, 0.474, 0.07651, 0.6055, 0.1651, 0.6474, 0.2005, 0.6215, 0.2278, 0.5531, 0.2096, 0.4165, 0.2295, 0.3897, 0.2019, 0.432, 0.1656, 0.4853, 0.2101, 0.6474, 0.2005, 0.6764, 0.2332, 0.6648, 0.2532, 0.6215, 0.2278, 0.3727, 0.2564, 0.3603, 0.2359, 0.3897, 0.2019, 0.4165, 0.2295, 0.6764, 0.2332, 0.7153, 0.2654, 0.6839, 0.28, 0.6648, 0.2532, 0.3537, 0.2846, 0.3205, 0.2703, 0.3603, 0.2359, 0.3727, 0.2564, 0.7153, 0.2654, 0.7073, 0.3101, 0.6875, 0.3115, 0.6839, 0.28, 0.3512, 0.3174, 0.3307, 0.3169, 0.3205, 0.2703, 0.3537, 0.2846, 0.7073, 0.3101, 0.6974, 0.3327, 0.6768, 0.3239, 0.6875, 0.3115, 0.3627, 0.3297, 0.342, 0.3397, 0.3307, 0.3169, 0.3512, 0.3174, 0.6974, 0.3327, 0.6628, 0.3725, 0.6391, 0.3573, 0.6768, 0.3239, 0.4028, 0.3621, 0.3793, 0.3787, 0.342, 0.3397, 0.3627, 0.3297, 0.6628, 0.3725, 0.6268, 0.3958, 0.6183, 0.3752, 0.6391, 0.3573, 0.4246, 0.3793, 0.4169, 0.4006, 0.3793, 0.3787, 0.4028, 0.3621, 0.6268, 0.3958, 0.6048, 0.3978, 0.6008, 0.3779, 0.6183, 0.3752, 0.4424, 0.3812, 0.4393, 0.4015, 0.4169, 0.4006, 0.4246, 0.3793, 0.6048, 0.3978, 0.5531, 0.3905, 0.5597, 0.357, 0.6008, 0.3779, 0.4829, 0.3585, 0.4909, 0.3919, 0.4393, 0.4015, 0.4424, 0.3812, 0.5531, 0.3905, 0.5219, 0.386, 0.5211, 0.3439, 0.5597, 0.357, 0.5211, 0.3439, 0.5219, 0.386, 0.4909, 0.3919, 0.4829, 0.3585, 0.5773, 0.3402, 0.5998, 0.3448, 0.6008, 0.3779, 0.5597, 0.357, 0.4424, 0.3812, 0.442, 0.3478, 0.4646, 0.3422, 0.4829, 0.3585, 0.5998, 0.3448, 0.6155, 0.342, 0.6183, 0.3752, 0.6008, 0.3779, 0.4246, 0.3793, 0.426, 0.3456, 0.442, 0.3478, 0.4424, 0.3812, 0.6345, 0.3323, 0.6391, 0.3573, 0.6183, 0.3752, 0.6155, 0.342, 0.4246, 0.3793, 0.4028, 0.3621, 0.4064, 0.3365, 0.426, 0.3456, 0.6624, 0.3128, 0.6768, 0.3239, 0.6391, 0.3573, 0.6345, 0.3323, 0.4028, 0.3621, 0.3627, 0.3297, 0.3771, 0.3177, 0.4064, 0.3365, 0.6684, 0.298, 0.6875, 0.3115, 0.6768, 0.3239, 0.6624, 0.3128, 0.3627, 0.3297, 0.3512, 0.3174, 0.3703, 0.3026, 0.3771, 0.3177, 0.6641, 0.2779, 0.6839, 0.28, 0.6875, 0.3115, 0.6684, 0.298, 0.3512, 0.3174, 0.3537, 0.2846, 0.3741, 0.2818, 0.3703, 0.3026, 0.6392, 0.253, 0.6648, 0.2532, 0.6839, 0.28, 0.6641, 0.2779, 0.3537, 0.2846, 0.3727, 0.2564, 0.3989, 0.2556, 0.3741, 0.2818, 0.614, 0.2427, 0.6215, 0.2278, 0.6648, 0.2532, 0.6392, 0.253, 0.3727, 0.2564, 0.4165, 0.2295, 0.4245, 0.2445, 0.3989, 0.2556, 0.5729, 0.2586, 0.5531, 0.2096, 0.6215, 0.2278, 0.614, 0.2427, 0.4165, 0.2295, 0.4853, 0.2101, 0.4664, 0.2597, 0.4245, 0.2445, 0.5729, 0.2586, 0.5639, 0.272, 0.5198, 0.2489, 0.5531, 0.2096, 0.5198, 0.2489, 0.4759, 0.2731, 0.4664, 0.2597, 0.4853, 0.2101, 0.5773, 0.3402, 0.5597, 0.357, 0.5211, 0.3439, 0.5585, 0.3166, 0.5211, 0.3439, 0.4829, 0.3585, 0.4646, 0.3422, 0.4826, 0.3178, 0.5585, 0.3166, 0.5211, 0.3439, 0.5203, 0.2948, 0.5569, 0.2912, 0.5203, 0.2948, 0.5211, 0.3439, 0.4826, 0.3178, 0.4834, 0.2922, 0.5198, 0.2489, 0.5639, 0.272, 0.5569, 0.2912, 0.5203, 0.2948, 0.4834, 0.2922, 0.4759, 0.2731, 0.5198, 0.2489, 0.5203, 0.2948, 0.5255, 0.06897, 0.5189, 0.0679, 0.5189, 0.05968, 0.5364, 0.06207, 0.5189, 0.05968, 0.5189, 0.0679, 0.5124, 0.06896, 0.5015, 0.06204, 0.5312, 0.07383, 0.5255, 0.06897, 0.5364, 0.06207, 0.5428, 0.06409, 0.5015, 0.06204, 0.5124, 0.06896, 0.5066, 0.07381, 0.4951, 0.06405, 0.531, 0.08743, 0.5312, 0.07383, 0.5428, 0.06409, 0.5463, 0.07267, 0.4951, 0.06405, 0.5066, 0.07381, 0.5068, 0.08742, 0.4916, 0.07262, 0.5556, 0.1217, 0.532, 0.1277, 0.5327, 0.09092, 0.5483, 0.08489, 0.5052, 0.09091, 0.5058, 0.1277, 0.4822, 0.1218, 0.4895, 0.08486, 0.531, 0.08743, 0.5463, 0.07267, 0.5483, 0.08489, 0.5327, 0.09092, 0.4895, 0.08486, 0.4916, 0.07262, 0.5068, 0.08742, 0.5052, 0.09091, 0.5381, 0.1584, 0.519, 0.1517, 0.5189, 0.1284, 0.532, 0.1277, 0.5189, 0.1284, 0.519, 0.1517, 0.4999, 0.1584, 0.5058, 0.1277, 0.5327, 0.09092, 0.532, 0.1277, 0.5189, 0.1284, 0.5189, 0.09395, 0.5189, 0.1284, 0.5058, 0.1277, 0.5052, 0.09091, 0.5189, 0.09395, 0.5189, 0.08518, 0.531, 0.08743, 0.5327, 0.09092, 0.5189, 0.09395, 0.5052, 0.09091, 0.5068, 0.08742, 0.5189, 0.08518, 0.5189, 0.09395, 0.5484, 0.1736, 0.538, 0.176, 0.5352, 0.1668, 0.5381, 0.1584, 0.5028, 0.1669, 0.5001, 0.176, 0.4897, 0.1737, 0.4999, 0.1584, 0.5443, 0.1934, 0.5372, 0.1876, 0.538, 0.176, 0.5484, 0.1736, 0.5001, 0.176, 0.5009, 0.1876, 0.494, 0.1934, 0.4897, 0.1737, 0.5198, 0.2008, 0.5288, 0.1918, 0.5372, 0.1876, 0.5443, 0.1934, 0.5009, 0.1876, 0.5092, 0.1916, 0.5198, 0.2008, 0.494, 0.1934, 0.5176, 0.1906, 0.5191, 0.1854, 0.5288, 0.1918, 0.5198, 0.2008, 0.5092, 0.1916, 0.5191, 0.1854, 0.5176, 0.1906, 0.5198, 0.2008, 0.519, 0.1517, 0.5381, 0.1584, 0.5352, 0.1668, 0.519, 0.159, 0.5028, 0.1669, 0.4999, 0.1584, 0.519, 0.1517, 0.519, 0.159, 0.519, 0.159, 0.5352, 0.1668, 0.5311, 0.1716, 0.519, 0.1656, 0.5069, 0.1717, 0.5028, 0.1669, 0.519, 0.159, 0.519, 0.1656, 0.5191, 0.1854, 0.5191, 0.1795, 0.5282, 0.1863, 0.5288, 0.1918, 0.5098, 0.1863, 0.5191, 0.1795, 0.5191, 0.1854, 0.5092, 0.1916, 0.5288, 0.1918, 0.5282, 0.1863, 0.5335, 0.1842, 0.5372, 0.1876, 0.5045, 0.1842, 0.5098, 0.1863, 0.5092, 0.1916, 0.5009, 0.1876, 0.5372, 0.1876, 0.5335, 0.1842, 0.5334, 0.1767, 0.538, 0.176, 0.5046, 0.1768, 0.5045, 0.1842, 0.5009, 0.1876, 0.5001, 0.176, 0.538, 0.176, 0.5334, 0.1767, 0.5311, 0.1716, 0.5352, 0.1668, 0.5069, 0.1717, 0.5046, 0.1768, 0.5001, 0.176, 0.5028, 0.1669, 0.5191, 0.1795, 0.5334, 0.1767, 0.5335, 0.1842, 0.5282, 0.1863, 0.5045, 0.1842, 0.5046, 0.1768, 0.5191, 0.1795, 0.5098, 0.1863, 0.5191, 0.1795, 0.519, 0.1656, 0.5311, 0.1716, 0.5334, 0.1767, 0.5069, 0.1717, 0.519, 0.1656, 0.5191, 0.1795, 0.5046, 0.1768, 0.5198, 0.2008, 0.5443, 0.1934, 0.5531, 0.2096, 0.5198, 0.2489, 0.4853, 0.2101, 0.494, 0.1934, 0.5198, 0.2008, 0.5198, 0.2489, 0.5443, 0.1934, 0.5484, 0.1736, 0.5616, 0.1678, 0.5531, 0.2096, 0.4764, 0.168, 0.4897, 0.1737, 0.494, 0.1934, 0.4853, 0.2101, 0.5484, 0.1736, 0.5381, 0.1584, 0.5595, 0.1493, 0.5616, 0.1678, 0.4784, 0.1494, 0.4999, 0.1584, 0.4897, 0.1737, 0.4764, 0.168, 0.5381, 0.1584, 0.532, 0.1277, 0.5556, 0.1217, 0.5595, 0.1493, 0.4822, 0.1218, 0.5058, 0.1277, 0.4999, 0.1584, 0.4784, 0.1494, 0.5831, 0.1085, 0.5961, 0.1334, 0.5595, 0.1493, 0.5556, 0.1217, 0.4784, 0.1494, 0.4414, 0.1336, 0.4545, 0.1085, 0.4822, 0.1218, 0.5961, 0.1334, 0.6012, 0.1479, 0.5616, 0.1678, 0.5595, 0.1493, 0.4764, 0.168, 0.4363, 0.1482, 0.4414, 0.1336, 0.4784, 0.1494, 0.6055, 0.1651, 0.5531, 0.2096, 0.5616, 0.1678, 0.6012, 0.1479, 0.4764, 0.168, 0.4853, 0.2101, 0.432, 0.1656, 0.4363, 0.1482, 0.531, 0.08743, 0.5189, 0.08518, 0.5189, 0.08387, 0.5289, 0.08496, 0.5189, 0.08387, 0.5189, 0.08518, 0.5068, 0.08742, 0.5089, 0.08495, 0.5312, 0.07383, 0.531, 0.08743, 0.5289, 0.08496, 0.529, 0.07543, 0.5089, 0.08495, 0.5068, 0.08742, 0.5066, 0.07381, 0.5088, 0.07542, 0.5255, 0.06897, 0.5312, 0.07383, 0.529, 0.07543, 0.5238, 0.07051, 0.5088, 0.07542, 0.5066, 0.07381, 0.5124, 0.06896, 0.5141, 0.0705, 0.5189, 0.0679, 0.5255, 0.06897, 0.5238, 0.07051, 0.5189, 0.06947, 0.5141, 0.0705, 0.5124, 0.06896, 0.5189, 0.0679, 0.5189, 0.06947, 0.5189, 0.06947, 0.5238, 0.07051, 0.5216, 0.07497, 0.5189, 0.07426, 0.5163, 0.07497, 0.5141, 0.0705, 0.5189, 0.06947, 0.5189, 0.07426, 0.5238, 0.07051, 0.529, 0.07543, 0.5242, 0.07669, 0.5216, 0.07497, 0.5136, 0.07668, 0.5088, 0.07542, 0.5141, 0.0705, 0.5163, 0.07497, 0.529, 0.07543, 0.5289, 0.08496, 0.5246, 0.07989, 0.5242, 0.07669, 0.5133, 0.07988, 0.5089, 0.08495, 0.5088, 0.07542, 0.5136, 0.07668, 0.5289, 0.08496, 0.5189, 0.08387, 0.5189, 0.07933, 0.5246, 0.07989, 0.5189, 0.07933, 0.5189, 0.08387, 0.5089, 0.08495, 0.5133, 0.07988, 0.5189, 0.07933, 0.5189, 0.07426, 0.5216, 0.07497, 0.5246, 0.07989, 0.5163, 0.07497, 0.5189, 0.07426, 0.5189, 0.07933, 0.5133, 0.07988, 0.5246, 0.07989, 0.5216, 0.07497, 0.5242, 0.07669, 0.5136, 0.07668, 0.5163, 0.07497, 0.5133, 0.07988, 0.5569, 0.2912, 0.5639, 0.272, 0.5718, 0.2773, 0.5684, 0.2929, 0.4681, 0.2786, 0.4759, 0.2731, 0.4834, 0.2922, 0.472, 0.2943, 0.5585, 0.3166, 0.5569, 0.2912, 0.5684, 0.2929, 0.5731, 0.3114, 0.472, 0.2943, 0.4834, 0.2922, 0.4826, 0.3178, 0.4678, 0.3131, 0.5773, 0.3402, 0.5585, 0.3166, 0.5731, 0.3114, 0.5849, 0.3277, 0.4678, 0.3131, 0.4826, 0.3178, 0.4646, 0.3422, 0.4565, 0.33, 0.5639, 0.272, 0.5729, 0.2586, 0.5807, 0.2666, 0.5718, 0.2773, 0.4587, 0.268, 0.4664, 0.2597, 0.4759, 0.2731, 0.4681, 0.2786, 0.5729, 0.2586, 0.614, 0.2427, 0.6117, 0.2557, 0.5807, 0.2666, 0.4271, 0.2577, 0.4245, 0.2445, 0.4664, 0.2597, 0.4587, 0.268, 0.614, 0.2427, 0.6392, 0.253, 0.6325, 0.2629, 0.6117, 0.2557, 0.4061, 0.2655, 0.3989, 0.2556, 0.4245, 0.2445, 0.4271, 0.2577, 0.6392, 0.253, 0.6641, 0.2779, 0.6537, 0.28, 0.6325, 0.2629, 0.3849, 0.2836, 0.3741, 0.2818, 0.3989, 0.2556, 0.4061, 0.2655, 0.6641, 0.2779, 0.6684, 0.298, 0.6561, 0.2976, 0.6537, 0.28, 0.383, 0.3019, 0.3703, 0.3026, 0.3741, 0.2818, 0.3849, 0.2836, 0.6684, 0.298, 0.6624, 0.3128, 0.6528, 0.3102, 0.6561, 0.2976, 0.3869, 0.3146, 0.3771, 0.3177, 0.3703, 0.3026, 0.383, 0.3019, 0.6624, 0.3128, 0.6345, 0.3323, 0.629, 0.3239, 0.6528, 0.3102, 0.4116, 0.3277, 0.4064, 0.3365, 0.3771, 0.3177, 0.3869, 0.3146, 0.6345, 0.3323, 0.6155, 0.342, 0.6144, 0.332, 0.629, 0.3239, 0.4267, 0.3354, 0.426, 0.3456, 0.4064, 0.3365, 0.4116, 0.3277, 0.6155, 0.342, 0.5998, 0.3448, 0.601, 0.3336, 0.6144, 0.332, 0.4403, 0.3365, 0.442, 0.3478, 0.426, 0.3456, 0.4267, 0.3354, 0.5998, 0.3448, 0.5773, 0.3402, 0.5849, 0.3277, 0.601, 0.3336, 0.4565, 0.33, 0.4646, 0.3422, 0.442, 0.3478, 0.4403, 0.3365, 0.601, 0.3336, 0.5849, 0.3277, 0.5906, 0.3215, 0.6018, 0.3285, 0.4504, 0.3239, 0.4565, 0.33, 0.4403, 0.3365, 0.4394, 0.3313, 0.6144, 0.332, 0.601, 0.3336, 0.6018, 0.3285, 0.6133, 0.3271, 0.4394, 0.3313, 0.4403, 0.3365, 0.4267, 0.3354, 0.4276, 0.3304, 0.629, 0.3239, 0.6144, 0.332, 0.6133, 0.3271, 0.6269, 0.3205, 0.4276, 0.3304, 0.4267, 0.3354, 0.4116, 0.3277, 0.4136, 0.3242, 0.6528, 0.3102, 0.629, 0.3239, 0.6269, 0.3205, 0.6462, 0.3064, 0.4136, 0.3242, 0.4116, 0.3277, 0.3869, 0.3146, 0.3934, 0.3105, 0.6561, 0.2976, 0.6528, 0.3102, 0.6462, 0.3064, 0.6495, 0.2962, 0.3934, 0.3105, 0.3869, 0.3146, 0.383, 0.3019, 0.3897, 0.3002, 0.6537, 0.28, 0.6561, 0.2976, 0.6495, 0.2962, 0.6478, 0.2835, 0.3897, 0.3002, 0.383, 0.3019, 0.3849, 0.2836, 0.391, 0.2871, 0.6325, 0.2629, 0.6537, 0.28, 0.6478, 0.2835, 0.6298, 0.2673, 0.391, 0.2871, 0.3849, 0.2836, 0.4061, 0.2655, 0.4089, 0.27, 0.6117, 0.2557, 0.6325, 0.2629, 0.6298, 0.2673, 0.6126, 0.2616, 0.4089, 0.27, 0.4061, 0.2655, 0.4271, 0.2577, 0.4263, 0.2637, 0.5807, 0.2666, 0.6117, 0.2557, 0.6126, 0.2616, 0.5852, 0.271, 0.4263, 0.2637, 0.4271, 0.2577, 0.4587, 0.268, 0.4544, 0.2726, 0.5718, 0.2773, 0.5807, 0.2666, 0.5852, 0.271, 0.5781, 0.2819, 0.4544, 0.2726, 0.4587, 0.268, 0.4681, 0.2786, 0.4618, 0.2834, 0.5849, 0.3277, 0.5731, 0.3114, 0.5795, 0.3093, 0.5906, 0.3215, 0.4612, 0.3112, 0.4678, 0.3131, 0.4565, 0.33, 0.4504, 0.3239, 0.5731, 0.3114, 0.5684, 0.2929, 0.5775, 0.2938, 0.5795, 0.3093, 0.4628, 0.2954, 0.472, 0.2943, 0.4678, 0.3131, 0.4612, 0.3112, 0.5684, 0.2929, 0.5718, 0.2773, 0.5781, 0.2819, 0.5775, 0.2938, 0.4618, 0.2834, 0.4681, 0.2786, 0.472, 0.2943, 0.4628, 0.2954, 0.5219, 0.386, 0.5531, 0.3905, 0.5532, 0.4331, 0.523, 0.4336, 0.4928, 0.4345, 0.4909, 0.3919, 0.5219, 0.386, 0.523, 0.4336, 0.5531, 0.3905, 0.6048, 0.3978, 0.6098, 0.4315, 0.5532, 0.4331, 0.4359, 0.4357, 0.4393, 0.4015, 0.4909, 0.3919, 0.4928, 0.4345, 0.6048, 0.3978, 0.6268, 0.3958, 0.6482, 0.4193, 0.6098, 0.4315, 0.3965, 0.4254, 0.4169, 0.4006, 0.4393, 0.4015, 0.4359, 0.4357, 0.6268, 0.3958, 0.6628, 0.3725, 0.6921, 0.3883, 0.6482, 0.4193, 0.3503, 0.3962, 0.3793, 0.3787, 0.4169, 0.4006, 0.3965, 0.4254, 0.6628, 0.3725, 0.6974, 0.3327, 0.7263, 0.3418, 0.6921, 0.3883, 0.3128, 0.3506, 0.342, 0.3397, 0.3793, 0.3787, 0.3503, 0.3962, 0.6974, 0.3327, 0.7073, 0.3101, 0.7359, 0.3121, 0.7263, 0.3418, 0.3011, 0.3206, 0.3307, 0.3169, 0.342, 0.3397, 0.3128, 0.3506, 0.7073, 0.3101, 0.7153, 0.2654, 0.7299, 0.2564, 0.7359, 0.3121, 0.3049, 0.2611, 0.3205, 0.2703, 0.3307, 0.3169, 0.3011, 0.3206, 0.7153, 0.2654, 0.6764, 0.2332, 0.6982, 0.2169, 0.7299, 0.2564, 0.3374, 0.2192, 0.3603, 0.2359, 0.3205, 0.2703, 0.3049, 0.2611, 0.6764, 0.2332, 0.6474, 0.2005, 0.6631, 0.1907, 0.6982, 0.2169, 0.3735, 0.1919, 0.3897, 0.2019, 0.3603, 0.2359, 0.3374, 0.2192, 0.6269, 0.01561, 0.6494, 0.02238, 0.6605, 0.07608, 0.6214, 0.04809, 0.3768, 0.0753, 0.3888, 0.02159, 0.4113, 0.01513, 0.4164, 0.04763, 0.5675, 0.000144, 0.6269, 0.01561, 0.6214, 0.04809, 0.5772, 0.0328, 0.4164, 0.04763, 0.4113, 0.01513, 0.4706, 0.000144, 0.4608, 0.03266, 0.5189, 0.02489, 0.5675, 0.000144, 0.5772, 0.0328, 0.5474, 0.04172, 0.4608, 0.03266, 0.4706, 0.000144, 0.5189, 0.02489, 0.4905, 0.04167, 0.5403, 0.05381, 0.5189, 0.05029, 0.5189, 0.02489, 0.5474, 0.04172, 0.5189, 0.02489, 0.5189, 0.05029, 0.4976, 0.05377, 0.4905, 0.04167, 0.5519, 0.05834, 0.5403, 0.05381, 0.5474, 0.04172, 0.5581, 0.05387, 0.4905, 0.04167, 0.4976, 0.05377, 0.486, 0.05827, 0.4798, 0.05378, 0.5551, 0.0619, 0.5519, 0.05834, 0.5581, 0.05387, 0.577, 0.058, 0.4798, 0.05378, 0.486, 0.05827, 0.4828, 0.06183, 0.4609, 0.05785, 0.5638, 0.07659, 0.5551, 0.0619, 0.577, 0.058, 0.6117, 0.07827, 0.4609, 0.05785, 0.4828, 0.06183, 0.474, 0.07651, 0.4259, 0.07799, 0.577, 0.058, 0.5772, 0.0328, 0.6214, 0.04809, 0.6117, 0.07827, 0.4164, 0.04763, 0.4608, 0.03266, 0.4609, 0.05785, 0.4259, 0.07799, 0.577, 0.058, 0.5581, 0.05387, 0.5474, 0.04172, 0.5772, 0.0328, 0.4905, 0.04167, 0.4798, 0.05378, 0.4609, 0.05785, 0.4608, 0.03266, 0.6267, 0.1114, 0.6117, 0.07827, 0.6214, 0.04809, 0.6605, 0.07608, 0.4164, 0.04763, 0.4259, 0.07799, 0.4106, 0.1112, 0.3768, 0.0753, 0.5831, 0.1085, 0.5638, 0.07659, 0.6117, 0.07827, 0.6267, 0.1114, 0.4259, 0.07799, 0.474, 0.07651, 0.4545, 0.1085, 0.4106, 0.1112, 0.5961, 0.1334, 0.6295, 0.1305, 0.6235, 0.1468, 0.6012, 0.1479, 0.4137, 0.1472, 0.4076, 0.1306, 0.4414, 0.1336, 0.4363, 0.1482, 0.5831, 0.1085, 0.6267, 0.1114, 0.6295, 0.1305, 0.5961, 0.1334, 0.4076, 0.1306, 0.4106, 0.1112, 0.4545, 0.1085, 0.4414, 0.1336, 0.6055, 0.1651, 0.6012, 0.1479, 0.6235, 0.1468, 0.6193, 0.1598, 0.4137, 0.1472, 0.4363, 0.1482, 0.432, 0.1656, 0.418, 0.1604, 0.6055, 0.1651, 0.6193, 0.1598, 0.6631, 0.1907, 0.6474, 0.2005, 0.3735, 0.1919, 0.418, 0.1604, 0.432, 0.1656, 0.3897, 0.2019, 0.9459, 0.07957, 0.8862, 0.1218, 0.8491, 0.09973, 0.8918, 0.03692, 0.1831, 0.09213, 0.1413, 0.1125, 0.07896, 0.06072, 0.1423, 0.02147, 0.8918, 0.03692, 0.8491, 0.09973, 0.7885, 0.08083, 0.8056, 0.01079, 0.2464, 0.07651, 0.1831, 0.09213, 0.1423, 0.02147, 0.2326, 0.003484, 0.8056, 0.01079, 0.7885, 0.08083, 0.687, 0.0772, 0.6724, 0.0222, 0.3499, 0.07596, 0.2464, 0.07651, 0.2326, 0.003484, 0.366, 0.02099, 0.6724, 0.0222, 0.687, 0.0772, 0.6605, 0.07608, 0.6494, 0.02238, 0.3768, 0.0753, 0.3499, 0.07596, 0.366, 0.02099, 0.3888, 0.02159, 0.6267, 0.1114, 0.6605, 0.07608, 0.687, 0.0772, 0.6295, 0.1305, 0.3499, 0.07596, 0.3768, 0.0753, 0.4106, 0.1112, 0.4076, 0.1306, 0.7299, 0.2564, 0.6982, 0.2169, 0.7602, 0.1932, 0.789, 0.2333, 0.2716, 0.1939, 0.3374, 0.2192, 0.3049, 0.2611, 0.2413, 0.237, 0.9945, 0.1677, 0.9091, 0.1833, 0.8862, 0.1218, 0.9459, 0.07957, 0.1413, 0.1125, 0.1079, 0.1791, 0.01183, 0.1554, 0.07896, 0.06072, 0.9117, 0.4024, 0.8629, 0.3386, 0.8941, 0.3019, 0.9629, 0.3448, 0.1238, 0.3155, 0.1606, 0.3568, 0.1064, 0.4327, 0.04397, 0.367, 0.9629, 0.3448, 0.8941, 0.3019, 0.9154, 0.2598, 0.9999, 0.2546, 0.09896, 0.267, 0.1238, 0.3155, 0.04397, 0.367, 0.000144, 0.2591, 0.9999, 0.2546, 0.9154, 0.2598, 0.9091, 0.1833, 0.9945, 0.1677, 0.1079, 0.1791, 0.09896, 0.267, 0.000144, 0.2591, 0.01183, 0.1554, 0.7495, 0.3347, 0.7359, 0.3121, 0.7663, 0.3008, 0.7892, 0.3137, 0.2674, 0.3101, 0.3011, 0.3206, 0.2882, 0.3465, 0.243, 0.3256, 0.7892, 0.3137, 0.7663, 0.3008, 0.8153, 0.2764, 0.8462, 0.2934, 0.2131, 0.2852, 0.2674, 0.3101, 0.243, 0.3256, 0.1785, 0.305, 0.8462, 0.2934, 0.8153, 0.2764, 0.845, 0.2564, 0.8735, 0.2659, 0.1797, 0.2633, 0.2131, 0.2852, 0.1785, 0.305, 0.1471, 0.2743, 0.8735, 0.2659, 0.845, 0.2564, 0.8591, 0.2282, 0.887, 0.2338, 0.1628, 0.2317, 0.1797, 0.2633, 0.1471, 0.2743, 0.1315, 0.2376, 0.8424, 0.1952, 0.875, 0.1847, 0.887, 0.2338, 0.8591, 0.2282, 0.1315, 0.2376, 0.1452, 0.1827, 0.1768, 0.1962, 0.1628, 0.2317, 0.9091, 0.1833, 0.9154, 0.2598, 0.887, 0.2338, 0.875, 0.1847, 0.1315, 0.2376, 0.09896, 0.267, 0.1079, 0.1791, 0.1452, 0.1827, 0.9154, 0.2598, 0.8941, 0.3019, 0.8735, 0.2659, 0.887, 0.2338, 0.1471, 0.2743, 0.1238, 0.3155, 0.09896, 0.267, 0.1315, 0.2376, 0.8941, 0.3019, 0.8629, 0.3386, 0.8462, 0.2934, 0.8735, 0.2659, 0.1785, 0.305, 0.1606, 0.3568, 0.1238, 0.3155, 0.1471, 0.2743, 0.8629, 0.3386, 0.7943, 0.3641, 0.7892, 0.3137, 0.8462, 0.2934, 0.243, 0.3256, 0.2398, 0.3826, 0.1606, 0.3568, 0.1785, 0.305, 0.7702, 0.3795, 0.7495, 0.3347, 0.7892, 0.3137, 0.7943, 0.3641, 0.243, 0.3256, 0.2882, 0.3465, 0.2681, 0.3987, 0.2398, 0.3826, 0.8455, 0.45, 0.7943, 0.3641, 0.8629, 0.3386, 0.9117, 0.4024, 0.1606, 0.3568, 0.2398, 0.3826, 0.1853, 0.4841, 0.1064, 0.4327, 0.8159, 0.4454, 0.7706, 0.4443, 0.7557, 0.4186, 0.7702, 0.3795, 0.287, 0.4429, 0.2714, 0.4733, 0.2193, 0.4772, 0.2681, 0.3987, 0.8159, 0.4454, 0.7702, 0.3795, 0.7943, 0.3641, 0.8455, 0.45, 0.2398, 0.3826, 0.2681, 0.3987, 0.2193, 0.4772, 0.1853, 0.4841, 0.8198, 0.4681, 0.8159, 0.4454, 0.8455, 0.45, 0.1853, 0.4841, 0.2193, 0.4772, 0.2159, 0.5036, 0.7359, 0.3121, 0.7299, 0.2564, 0.789, 0.2333, 0.7663, 0.3008, 0.2413, 0.237, 0.3049, 0.2611, 0.3011, 0.3206, 0.2674, 0.3101, 0.789, 0.2333, 0.8096, 0.2339, 0.8153, 0.2764, 0.7663, 0.3008, 0.2131, 0.2852, 0.2192, 0.2374, 0.2413, 0.237, 0.2674, 0.3101, 0.8096, 0.2339, 0.8293, 0.2196, 0.845, 0.2564, 0.8153, 0.2764, 0.1797, 0.2633, 0.1991, 0.2225, 0.2192, 0.2374, 0.2131, 0.2852, 0.8424, 0.1952, 0.8591, 0.2282, 0.845, 0.2564, 0.8293, 0.2196, 0.1797, 0.2633, 0.1628, 0.2317, 0.1768, 0.1962, 0.1991, 0.2225, 0.687, 0.0772, 0.7885, 0.08083, 0.7865, 0.1176, 0.7155, 0.1397, 0.2467, 0.1148, 0.2464, 0.07651, 0.3499, 0.07596, 0.3195, 0.1394, 0.7602, 0.1932, 0.7155, 0.1397, 0.7865, 0.1176, 0.7855, 0.1523, 0.2467, 0.1148, 0.3195, 0.1394, 0.2716, 0.1939, 0.246, 0.151, 0.6982, 0.2169, 0.6631, 0.1907, 0.7155, 0.1397, 0.7602, 0.1932, 0.3195, 0.1394, 0.3735, 0.1919, 0.3374, 0.2192, 0.2716, 0.1939, 0.6631, 0.1907, 0.6235, 0.1468, 0.6295, 0.1305, 0.7155, 0.1397, 0.4076, 0.1306, 0.4137, 0.1472, 0.3735, 0.1919, 0.3195, 0.1394, 0.6295, 0.1305, 0.687, 0.0772, 0.7155, 0.1397, 0.3195, 0.1394, 0.3499, 0.07596, 0.4076, 0.1306, 0.6631, 0.1907, 0.6193, 0.1598, 0.6235, 0.1468, 0.4137, 0.1472, 0.418, 0.1604, 0.3735, 0.1919, 0.8424, 0.1952, 0.8374, 0.1564, 0.8582, 0.1378, 0.875, 0.1847, 0.1717, 0.1323, 0.1966, 0.1552, 0.1768, 0.1962, 0.1452, 0.1827, 0.9091, 0.1833, 0.875, 0.1847, 0.8582, 0.1378, 0.8862, 0.1218, 0.1717, 0.1323, 0.1452, 0.1827, 0.1079, 0.1791, 0.1413, 0.1125, 0.7855, 0.1523, 0.7865, 0.1176, 0.8582, 0.1378, 0.8374, 0.1564, 0.1717, 0.1323, 0.2467, 0.1148, 0.246, 0.151, 0.1966, 0.1552, 0.7885, 0.08083, 0.8491, 0.09973, 0.8582, 0.1378, 0.7865, 0.1176, 0.1717, 0.1323, 0.1831, 0.09213, 0.2464, 0.07651, 0.2467, 0.1148, 0.8862, 0.1218, 0.8582, 0.1378, 0.8491, 0.09973, 0.1831, 0.09213, 0.1717, 0.1323, 0.1413, 0.1125, 0.5062, 0.9049, 0.4324, 0.8949, 0.4388, 0.8702, 0.4911, 0.8817, 0.3159, 0.8682, 0.3216, 0.8932, 0.2472, 0.9012, 0.263, 0.8783, 0.5062, 0.9049, 0.4911, 0.8817, 0.5728, 0.8605, 0.6048, 0.8799, 0.1815, 0.8547, 0.263, 0.8783, 0.2472, 0.9012, 0.1487, 0.8733, 0.6048, 0.8799, 0.5728, 0.8605, 0.5864, 0.794, 0.62, 0.7916, 0.1697, 0.7875, 0.1815, 0.8547, 0.1487, 0.8733, 0.1361, 0.7841, 0.62, 0.7916, 0.5864, 0.794, 0.549, 0.7464, 0.5638, 0.7392, 0.2087, 0.7409, 0.1697, 0.7875, 0.1361, 0.7841, 0.1941, 0.7332, 0.5638, 0.7392, 0.549, 0.7464, 0.5003, 0.7117, 0.5083, 0.6977, 0.2584, 0.7075, 0.2087, 0.7409, 0.1941, 0.7332, 0.2508, 0.6932, 0.5083, 0.6977, 0.5003, 0.7117, 0.4386, 0.6807, 0.4348, 0.6589, 0.321, 0.678, 0.2584, 0.7075, 0.2508, 0.6932, 0.3253, 0.6562, 0.5003, 0.7117, 0.5057, 0.7309, 0.453, 0.7, 0.4386, 0.6807, 0.3061, 0.697, 0.2525, 0.7266, 0.2584, 0.7075, 0.321, 0.678, 0.549, 0.7464, 0.5429, 0.7558, 0.5057, 0.7309, 0.5003, 0.7117, 0.2525, 0.7266, 0.2146, 0.7504, 0.2087, 0.7409, 0.2584, 0.7075, 0.5864, 0.794, 0.5681, 0.7874, 0.5429, 0.7558, 0.549, 0.7464, 0.2146, 0.7504, 0.1883, 0.7814, 0.1697, 0.7875, 0.2087, 0.7409, 0.5728, 0.8605, 0.5555, 0.8264, 0.5681, 0.7874, 0.5864, 0.794, 0.1883, 0.7814, 0.1998, 0.8209, 0.1815, 0.8547, 0.1697, 0.7875, 0.4911, 0.8817, 0.5012, 0.8444, 0.5555, 0.8264, 0.5728, 0.8605, 0.1998, 0.8209, 0.2538, 0.8405, 0.263, 0.8783, 0.1815, 0.8547, 0.4911, 0.8817, 0.4388, 0.8702, 0.4578, 0.84, 0.5012, 0.8444, 0.2976, 0.8374, 0.3159, 0.8682, 0.263, 0.8783, 0.2538, 0.8405, 0.7602, 0.1932, 0.7855, 0.1523, 0.796, 0.177, 0.7832, 0.1874, 0.2336, 0.1756, 0.246, 0.151, 0.2716, 0.1939, 0.247, 0.1871, 0.391, 0.6119, 0.4348, 0.6589, 0.4386, 0.6807, 0.3948, 0.6861, 0.321, 0.678, 0.3253, 0.6562, 0.3699, 0.6102, 0.3648, 0.6844, 0.789, 0.2333, 0.7602, 0.1932, 0.7832, 0.1874, 0.8096, 0.2339, 0.247, 0.1871, 0.2716, 0.1939, 0.2413, 0.237, 0.2192, 0.2374, 0.3917, 0.8621, 0.4016, 0.8415, 0.4388, 0.8702, 0.4324, 0.8949, 0.3159, 0.8682, 0.354, 0.8403, 0.3634, 0.8613, 0.3216, 0.8932, 0.4386, 0.6807, 0.453, 0.7, 0.435, 0.7183, 0.3948, 0.6861, 0.3237, 0.7157, 0.3061, 0.697, 0.321, 0.678, 0.3648, 0.6844, 0.4337, 0.7297, 0.3847, 0.7103, 0.3948, 0.6861, 0.435, 0.7183, 0.3648, 0.6844, 0.3744, 0.709, 0.3247, 0.7272, 0.3237, 0.7157, 0.411, 0.7477, 0.3847, 0.7103, 0.4337, 0.7297, 0.4278, 0.7428, 0.3247, 0.7272, 0.3744, 0.709, 0.347, 0.7458, 0.3303, 0.7405, 0.4181, 0.7849, 0.3847, 0.7954, 0.3847, 0.7103, 0.411, 0.7477, 0.3744, 0.709, 0.3723, 0.7945, 0.339, 0.7831, 0.347, 0.7458, 0.4016, 0.8415, 0.3847, 0.7954, 0.4181, 0.7849, 0.4313, 0.8175, 0.339, 0.7831, 0.3723, 0.7945, 0.354, 0.8403, 0.3248, 0.8155, 0.4388, 0.8702, 0.4016, 0.8415, 0.4313, 0.8175, 0.4578, 0.84, 0.3248, 0.8155, 0.354, 0.8403, 0.3159, 0.8682, 0.2976, 0.8374, 0.8096, 0.2339, 0.8163, 0.2031, 0.8251, 0.2098, 0.8293, 0.2196, 0.1998, 0.2148, 0.2098, 0.2062, 0.2192, 0.2374, 0.1991, 0.2225, 0.8096, 0.2339, 0.7832, 0.1874, 0.8022, 0.1846, 0.8163, 0.2031, 0.2265, 0.1831, 0.247, 0.1871, 0.2192, 0.2374, 0.2098, 0.2062, 0.7832, 0.1874, 0.796, 0.177, 0.8022, 0.1846, 0.2265, 0.1831, 0.2336, 0.1756, 0.247, 0.1871, 0.4578, 0.84, 0.4313, 0.8175, 0.4485, 0.8046, 0.4734, 0.8247, 0.3079, 0.802, 0.3248, 0.8155, 0.2976, 0.8374, 0.2824, 0.8215, 0.4313, 0.8175, 0.4181, 0.7849, 0.4359, 0.7796, 0.4485, 0.8046, 0.3212, 0.7772, 0.339, 0.7831, 0.3248, 0.8155, 0.3079, 0.802, 0.4181, 0.7849, 0.411, 0.7477, 0.4237, 0.7542, 0.4359, 0.7796, 0.3341, 0.752, 0.347, 0.7458, 0.339, 0.7831, 0.3212, 0.7772, 0.411, 0.7477, 0.4278, 0.7428, 0.4379, 0.7498, 0.4237, 0.7542, 0.3199, 0.7473, 0.3303, 0.7405, 0.347, 0.7458, 0.3341, 0.752, 0.4278, 0.7428, 0.4337, 0.7297, 0.4454, 0.732, 0.4379, 0.7498, 0.3129, 0.7292, 0.3247, 0.7272, 0.3303, 0.7405, 0.3199, 0.7473, 0.4337, 0.7297, 0.435, 0.7183, 0.441, 0.7244, 0.4454, 0.732, 0.3175, 0.7217, 0.3237, 0.7157, 0.3247, 0.7272, 0.3129, 0.7292, 0.435, 0.7183, 0.453, 0.7, 0.4553, 0.7137, 0.441, 0.7244, 0.3035, 0.7107, 0.3061, 0.697, 0.3237, 0.7157, 0.3175, 0.7217, 0.5012, 0.8444, 0.4578, 0.84, 0.4734, 0.8247, 0.5125, 0.8288, 0.2824, 0.8215, 0.2976, 0.8374, 0.2538, 0.8405, 0.243, 0.8246, 0.5555, 0.8264, 0.5012, 0.8444, 0.5125, 0.8288, 0.5509, 0.8118, 0.243, 0.8246, 0.2538, 0.8405, 0.1998, 0.8209, 0.2048, 0.8064, 0.5681, 0.7874, 0.5555, 0.8264, 0.5509, 0.8118, 0.5521, 0.7877, 0.2048, 0.8064, 0.1998, 0.8209, 0.1883, 0.7814, 0.2043, 0.7822, 0.5429, 0.7558, 0.5681, 0.7874, 0.5521, 0.7877, 0.5394, 0.7645, 0.2043, 0.7822, 0.1883, 0.7814, 0.2146, 0.7504, 0.2178, 0.7593, 0.5057, 0.7309, 0.5429, 0.7558, 0.5394, 0.7645, 0.5084, 0.7431, 0.2178, 0.7593, 0.2146, 0.7504, 0.2525, 0.7266, 0.2494, 0.7387, 0.453, 0.7, 0.5057, 0.7309, 0.5084, 0.7431, 0.4553, 0.7137, 0.2494, 0.7387, 0.2525, 0.7266, 0.3061, 0.697, 0.3035, 0.7107, 0.4379, 0.7498, 0.4454, 0.732, 0.4708, 0.7484, 0.4548, 0.7617, 0.287, 0.745, 0.3129, 0.7292, 0.3199, 0.7473, 0.3027, 0.7587, 0.4548, 0.7617, 0.4708, 0.7484, 0.4889, 0.7705, 0.4754, 0.7839, 0.2683, 0.7667, 0.287, 0.745, 0.3027, 0.7587, 0.2814, 0.7805, 0.4754, 0.7839, 0.4889, 0.7705, 0.5037, 0.7876, 0.4945, 0.8025, 0.253, 0.7834, 0.2683, 0.7667, 0.2814, 0.7805, 0.2618, 0.7986, 0.4945, 0.8025, 0.5037, 0.7876, 0.5186, 0.7916, 0.5168, 0.8073, 0.2379, 0.787, 0.253, 0.7834, 0.2618, 0.7986, 0.2392, 0.8029, 0.5125, 0.8288, 0.4734, 0.8247, 0.4945, 0.8025, 0.5168, 0.8073, 0.2618, 0.7986, 0.2824, 0.8215, 0.243, 0.8246, 0.2392, 0.8029, 0.4485, 0.8046, 0.4754, 0.7839, 0.4945, 0.8025, 0.4734, 0.8247, 0.2618, 0.7986, 0.2814, 0.7805, 0.3079, 0.802, 0.2824, 0.8215, 0.4485, 0.8046, 0.4359, 0.7796, 0.4548, 0.7617, 0.4754, 0.7839, 0.3027, 0.7587, 0.3212, 0.7772, 0.3079, 0.802, 0.2814, 0.7805, 0.4379, 0.7498, 0.4548, 0.7617, 0.4359, 0.7796, 0.4237, 0.7542, 0.3212, 0.7772, 0.3027, 0.7587, 0.3199, 0.7473, 0.3341, 0.752, 0.441, 0.7244, 0.4553, 0.7137, 0.4708, 0.7484, 0.4454, 0.732, 0.287, 0.745, 0.3035, 0.7107, 0.3175, 0.7217, 0.3129, 0.7292, 0.5084, 0.7431, 0.4889, 0.7705, 0.4708, 0.7484, 0.4553, 0.7137, 0.287, 0.745, 0.2683, 0.7667, 0.2494, 0.7387, 0.3035, 0.7107, 0.5394, 0.7645, 0.5037, 0.7876, 0.4889, 0.7705, 0.5084, 0.7431, 0.2683, 0.7667, 0.253, 0.7834, 0.2178, 0.7593, 0.2494, 0.7387, 0.5521, 0.7877, 0.5186, 0.7916, 0.5037, 0.7876, 0.5394, 0.7645, 0.253, 0.7834, 0.2379, 0.787, 0.2043, 0.7822, 0.2178, 0.7593, 0.5509, 0.8118, 0.5168, 0.8073, 0.5186, 0.7916, 0.5521, 0.7877, 0.2379, 0.787, 0.2392, 0.8029, 0.2048, 0.8064, 0.2043, 0.7822, 0.5125, 0.8288, 0.5168, 0.8073, 0.5509, 0.8118, 0.2048, 0.8064, 0.2392, 0.8029, 0.243, 0.8246, 0.5083, 0.6977, 0.4348, 0.6589, 0.4841, 0.6288, 0.5434, 0.6835, 0.2769, 0.6251, 0.3253, 0.6562, 0.2508, 0.6932, 0.2161, 0.6781, 0.5638, 0.7392, 0.5083, 0.6977, 0.5434, 0.6835, 0.5811, 0.7269, 0.2161, 0.6781, 0.2508, 0.6932, 0.1941, 0.7332, 0.1772, 0.7204, 0.62, 0.7916, 0.5638, 0.7392, 0.5811, 0.7269, 0.6167, 0.76, 0.1772, 0.7204, 0.1941, 0.7332, 0.1361, 0.7841, 0.1404, 0.7524, 0.7075, 0.7599, 0.62, 0.7916, 0.6167, 0.76, 0.6606, 0.7412, 0.1404, 0.7524, 0.1361, 0.7841, 0.04953, 0.7488, 0.09704, 0.7321, 0.7455, 0.6521, 0.7075, 0.7599, 0.6606, 0.7412, 0.6773, 0.6704, 0.09704, 0.7321, 0.04953, 0.7488, 0.01941, 0.6397, 0.08356, 0.662, 0.7408, 0.5724, 0.7455, 0.6521, 0.6773, 0.6704, 0.6714, 0.5927, 0.08356, 0.662, 0.01941, 0.6397, 0.03366, 0.5644, 0.09282, 0.5899, 0.6773, 0.6704, 0.5434, 0.6835, 0.4841, 0.6288, 0.6714, 0.5927, 0.2769, 0.6251, 0.2161, 0.6781, 0.08356, 0.662, 0.09282, 0.5899, 0.6773, 0.6704, 0.6606, 0.7412, 0.5811, 0.7269, 0.5434, 0.6835, 0.1772, 0.7204, 0.09704, 0.7321, 0.08356, 0.662, 0.2161, 0.6781, 0.6606, 0.7412, 0.6167, 0.76, 0.5811, 0.7269, 0.1772, 0.7204, 0.1404, 0.7524, 0.09704, 0.7321, 0.8424, 0.1952, 0.8293, 0.2196, 0.8346, 0.2069, 0.8347, 0.207, 0.03366, 0.5644, 0.05122, 0.5227, 0.145, 0.5626, 0.09282, 0.5899, 0.6204, 0.5657, 0.6714, 0.5927, 0.4841, 0.6288, 0.4981, 0.5523, 0.2769, 0.6251, 0.09282, 0.5899, 0.145, 0.5626, 0.2642, 0.5501, 0.391, 0.6119, 0.4981, 0.5523, 0.4841, 0.6288, 0.4348, 0.6589, 0.2769, 0.6251, 0.2642, 0.5501, 0.3699, 0.6102, 0.3253, 0.6562])
me_suzanne.materials.append(mat_monkey)
me_suzanne.use_remesh_fix_poles = True
me_suzanne.use_remesh_preserve_attributes = False
me_suzanne.use_mirror_vertex_groups = False
me_suzanne.update()

# ---- objects
ob_cube = bpy.data.objects.new('Cube', me_cube)
ob_light = bpy.data.objects.new('Light', light_light)
ob_camera = bpy.data.objects.new('Camera', cam_camera)
ob_suzanne = bpy.data.objects.new('Suzanne', me_suzanne)

# ---- transforms, parenting, visibility, modifiers, constraints
ob_cube.location = (-3.181, 0.0, 0.0)
ob_cube.lock_rotations_4d = False
ob_cube.empty_display_type = 'ARROWS'
ob_cube.lineart.crease_threshold = 0.0
ob_light.location = (4.076, 1.005, 5.904)
ob_light.rotation_euler = (0.6503, 0.05522, 1.866)
ob_light.lock_rotations_4d = False
ob_light.empty_display_type = 'ARROWS'
ob_light.color = (0.0, 0.0, 0.0, 0.0)
ob_light.lineart.crease_threshold = 0.0
ob_camera.location = (7.359, -6.926, 4.958)
ob_camera.rotation_euler = (1.109, 0.0, 0.8149)
ob_camera.lock_rotations_4d = False
ob_camera.empty_display_type = 'ARROWS'
ob_camera.color = (0.0, 0.0, 0.0, 0.0)
ob_camera.display_type = 'WIRE'
ob_camera.lineart.crease_threshold = 0.0
ob_suzanne.location = (2.333, 0.0, 0.0)
ob_suzanne.lineart.crease_threshold = 0.0

# ---- collection membership
col_collection.objects.link(ob_cube)
col_collection.objects.link(ob_light)
col_collection.objects.link(ob_camera)
col_collection.objects.link(ob_suzanne)

# ---- scene / render settings (as saved in the file)
scene.camera = ob_camera
scene.frame_start = 1; scene.frame_end = 250; scene.frame_set(1)
scene.render.engine = 'CYCLES'
scene.cycles.use_denoising = False
scene.cycles.samples = 128
scene.cycles.sampling_pattern = 'TABULATED_SOBOL'
scene.cycles.use_adaptive_sampling = False
scene.cycles.use_light_tree = False
scene.view_settings.view_transform = 'Filmic'
bpy.context.view_layer.update()
